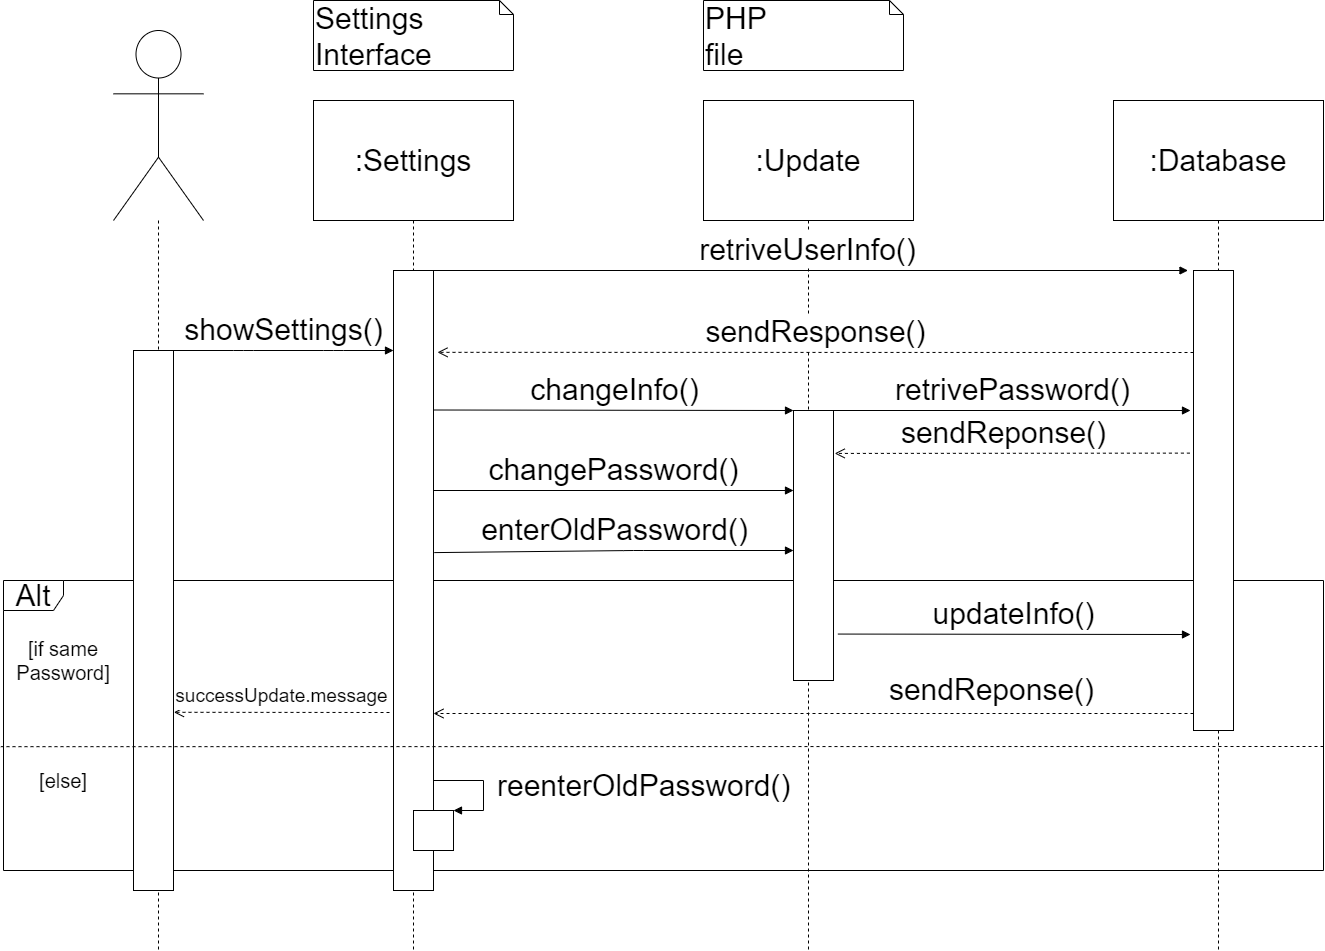

The diagram above was exported from draw.io. Its source (the exported page's mxGraphModel, read from the mxfile embedded in the PNG):
<mxGraphModel dx="2172" dy="431" grid="1" gridSize="10" guides="1" tooltips="1" connect="1" arrows="1" fold="1" page="1" pageScale="1" pageWidth="1390" pageHeight="980" math="0" shadow="0">
  <root>
    <mxCell id="0" />
    <mxCell id="1" parent="0" />
    <mxCell id="-hjgC2fwHh7JnLZEGiH2-23" value="Alt" style="shape=umlFrame;whiteSpace=wrap;html=1;fontSize=30;" parent="1" vertex="1">
      <mxGeometry x="-30" y="590" width="1320" height="290" as="geometry" />
    </mxCell>
    <mxCell id="-hjgC2fwHh7JnLZEGiH2-2" value="" style="shape=umlLifeline;participant=umlActor;perimeter=lifelinePerimeter;whiteSpace=wrap;html=1;container=1;collapsible=0;recursiveResize=0;verticalAlign=top;spacingTop=36;labelBackgroundColor=#ffffff;outlineConnect=0;size=190;" parent="1" vertex="1">
      <mxGeometry x="80" y="40" width="90" height="920" as="geometry" />
    </mxCell>
    <mxCell id="-hjgC2fwHh7JnLZEGiH2-7" value="" style="html=1;points=[];perimeter=orthogonalPerimeter;fontSize=30;" parent="-hjgC2fwHh7JnLZEGiH2-2" vertex="1">
      <mxGeometry x="20" y="320" width="40" height="540" as="geometry" />
    </mxCell>
    <mxCell id="-hjgC2fwHh7JnLZEGiH2-3" value="&lt;font style=&quot;font-size: 30px&quot;&gt;:Settings&lt;/font&gt;" style="shape=umlLifeline;perimeter=lifelinePerimeter;whiteSpace=wrap;html=1;container=1;collapsible=0;recursiveResize=0;outlineConnect=0;size=120;" parent="1" vertex="1">
      <mxGeometry x="280" y="110" width="200" height="850" as="geometry" />
    </mxCell>
    <mxCell id="-hjgC2fwHh7JnLZEGiH2-5" value="" style="html=1;points=[];perimeter=orthogonalPerimeter;fontSize=30;" parent="-hjgC2fwHh7JnLZEGiH2-3" vertex="1">
      <mxGeometry x="80" y="170" width="40" height="620" as="geometry" />
    </mxCell>
    <mxCell id="-hjgC2fwHh7JnLZEGiH2-19" value="changePassword()" style="html=1;verticalAlign=bottom;endArrow=block;fontSize=30;" parent="-hjgC2fwHh7JnLZEGiH2-3" target="-hjgC2fwHh7JnLZEGiH2-14" edge="1">
      <mxGeometry width="80" relative="1" as="geometry">
        <mxPoint x="120" y="390" as="sourcePoint" />
        <mxPoint x="200" y="410" as="targetPoint" />
      </mxGeometry>
    </mxCell>
    <mxCell id="-hjgC2fwHh7JnLZEGiH2-4" value="Settings Interface" style="shape=note;whiteSpace=wrap;html=1;size=14;verticalAlign=top;align=left;spacingTop=-6;fontSize=30;" parent="1" vertex="1">
      <mxGeometry x="280" y="10" width="200" height="70" as="geometry" />
    </mxCell>
    <mxCell id="-hjgC2fwHh7JnLZEGiH2-6" value="showSettings()" style="html=1;verticalAlign=bottom;startArrow=none;endArrow=block;startSize=8;fontSize=30;startFill=0;" parent="1" source="-hjgC2fwHh7JnLZEGiH2-7" target="-hjgC2fwHh7JnLZEGiH2-5" edge="1">
      <mxGeometry relative="1" as="geometry">
        <mxPoint x="190" y="290" as="sourcePoint" />
        <Array as="points">
          <mxPoint x="210" y="360" />
          <mxPoint x="300" y="360" />
        </Array>
      </mxGeometry>
    </mxCell>
    <mxCell id="-hjgC2fwHh7JnLZEGiH2-8" value=":Update" style="shape=umlLifeline;perimeter=lifelinePerimeter;whiteSpace=wrap;html=1;container=1;collapsible=0;recursiveResize=0;outlineConnect=0;fontSize=30;size=120;" parent="1" vertex="1">
      <mxGeometry x="670" y="110" width="210" height="850" as="geometry" />
    </mxCell>
    <mxCell id="-hjgC2fwHh7JnLZEGiH2-14" value="" style="html=1;points=[];perimeter=orthogonalPerimeter;fontSize=30;" parent="-hjgC2fwHh7JnLZEGiH2-8" vertex="1">
      <mxGeometry x="90" y="310" width="40" height="270" as="geometry" />
    </mxCell>
    <mxCell id="-hjgC2fwHh7JnLZEGiH2-9" value=":Database" style="shape=umlLifeline;perimeter=lifelinePerimeter;whiteSpace=wrap;html=1;container=1;collapsible=0;recursiveResize=0;outlineConnect=0;fontSize=30;size=120;" parent="1" vertex="1">
      <mxGeometry x="1080" y="110" width="210" height="850" as="geometry" />
    </mxCell>
    <mxCell id="-hjgC2fwHh7JnLZEGiH2-10" value="" style="html=1;points=[];perimeter=orthogonalPerimeter;fontSize=30;" parent="-hjgC2fwHh7JnLZEGiH2-9" vertex="1">
      <mxGeometry x="80" y="170" width="40" height="460" as="geometry" />
    </mxCell>
    <mxCell id="-hjgC2fwHh7JnLZEGiH2-11" value="retriveUserInfo()" style="html=1;verticalAlign=bottom;endArrow=block;fontSize=30;" parent="1" edge="1">
      <mxGeometry x="0.2847" y="-110" relative="1" as="geometry">
        <mxPoint x="395.5" y="280" as="sourcePoint" />
        <mxPoint x="1154.5" y="280" as="targetPoint" />
        <Array as="points">
          <mxPoint x="875.5" y="280" />
        </Array>
        <mxPoint x="-110" y="-110" as="offset" />
      </mxGeometry>
    </mxCell>
    <mxCell id="-hjgC2fwHh7JnLZEGiH2-12" value="sendResponse()" style="html=1;verticalAlign=bottom;endArrow=open;dashed=1;endSize=8;fontSize=30;entryX=1.1;entryY=0.132;entryDx=0;entryDy=0;entryPerimeter=0;" parent="1" target="-hjgC2fwHh7JnLZEGiH2-5" edge="1">
      <mxGeometry relative="1" as="geometry">
        <mxPoint x="1110" y="356" as="targetPoint" />
        <mxPoint x="1160" y="362" as="sourcePoint" />
      </mxGeometry>
    </mxCell>
    <mxCell id="-hjgC2fwHh7JnLZEGiH2-15" value="changeInfo()" style="html=1;verticalAlign=bottom;endArrow=block;entryX=0;entryY=0;fontSize=30;exitX=1.02;exitY=0.225;exitDx=0;exitDy=0;exitPerimeter=0;" parent="1" source="-hjgC2fwHh7JnLZEGiH2-5" target="-hjgC2fwHh7JnLZEGiH2-14" edge="1">
      <mxGeometry relative="1" as="geometry">
        <mxPoint x="700" y="420" as="sourcePoint" />
      </mxGeometry>
    </mxCell>
    <mxCell id="-hjgC2fwHh7JnLZEGiH2-16" value="&lt;font style=&quot;font-size: 19px&quot;&gt;successUpdate.message&lt;/font&gt;" style="html=1;verticalAlign=bottom;endArrow=open;dashed=1;endSize=8;fontSize=30;entryX=1.01;entryY=0.67;entryDx=0;entryDy=0;entryPerimeter=0;" parent="1" target="-hjgC2fwHh7JnLZEGiH2-7" edge="1">
      <mxGeometry relative="1" as="geometry">
        <mxPoint x="700" y="496" as="targetPoint" />
        <mxPoint x="356" y="722" as="sourcePoint" />
        <Array as="points" />
      </mxGeometry>
    </mxCell>
    <mxCell id="-hjgC2fwHh7JnLZEGiH2-18" value="sendReponse()" style="html=1;verticalAlign=bottom;endArrow=open;dashed=1;endSize=8;fontSize=30;" parent="1" source="-hjgC2fwHh7JnLZEGiH2-10" edge="1">
      <mxGeometry x="-0.4695" y="-3" relative="1" as="geometry">
        <mxPoint x="760" y="723" as="sourcePoint" />
        <mxPoint x="400" y="723" as="targetPoint" />
        <Array as="points" />
        <mxPoint as="offset" />
      </mxGeometry>
    </mxCell>
    <mxCell id="-hjgC2fwHh7JnLZEGiH2-20" value="enterOldPassword()" style="html=1;verticalAlign=bottom;endArrow=block;fontSize=30;exitX=1.02;exitY=0.455;exitDx=0;exitDy=0;exitPerimeter=0;" parent="1" source="-hjgC2fwHh7JnLZEGiH2-5" target="-hjgC2fwHh7JnLZEGiH2-14" edge="1">
      <mxGeometry width="80" relative="1" as="geometry">
        <mxPoint x="410" y="530" as="sourcePoint" />
        <mxPoint x="766" y="530.5799999999999" as="targetPoint" />
        <Array as="points">
          <mxPoint x="600" y="560" />
        </Array>
      </mxGeometry>
    </mxCell>
    <mxCell id="-hjgC2fwHh7JnLZEGiH2-21" value="updateInfo()" style="html=1;verticalAlign=bottom;endArrow=block;fontSize=30;exitX=1.11;exitY=0.828;exitDx=0;exitDy=0;exitPerimeter=0;" parent="1" source="-hjgC2fwHh7JnLZEGiH2-14" edge="1">
      <mxGeometry width="80" relative="1" as="geometry">
        <mxPoint x="800" y="660" as="sourcePoint" />
        <mxPoint x="1157" y="644" as="targetPoint" />
        <Array as="points" />
      </mxGeometry>
    </mxCell>
    <mxCell id="-hjgC2fwHh7JnLZEGiH2-22" value="retrivePassword()" style="html=1;verticalAlign=bottom;endArrow=block;fontSize=30;" parent="1" edge="1">
      <mxGeometry width="80" relative="1" as="geometry">
        <mxPoint x="800" y="420" as="sourcePoint" />
        <mxPoint x="1157" y="420" as="targetPoint" />
        <Array as="points" />
      </mxGeometry>
    </mxCell>
    <mxCell id="-hjgC2fwHh7JnLZEGiH2-24" value="" style="html=1;verticalAlign=bottom;endArrow=none;dashed=1;endSize=8;fontSize=30;endFill=0;entryX=-0.002;entryY=0.573;entryDx=0;entryDy=0;entryPerimeter=0;" parent="1" target="-hjgC2fwHh7JnLZEGiH2-23" edge="1">
      <mxGeometry relative="1" as="geometry">
        <mxPoint x="1290" y="756" as="sourcePoint" />
        <mxPoint x="220" y="760" as="targetPoint" />
      </mxGeometry>
    </mxCell>
    <mxCell id="-hjgC2fwHh7JnLZEGiH2-25" value="[if same&lt;br style=&quot;font-size: 20px;&quot;&gt;Password]" style="text;html=1;strokeColor=none;fillColor=none;align=center;verticalAlign=middle;whiteSpace=wrap;rounded=0;fontSize=20;" parent="1" vertex="1">
      <mxGeometry x="10" y="660" width="40" height="20" as="geometry" />
    </mxCell>
    <mxCell id="-hjgC2fwHh7JnLZEGiH2-30" value="[else]" style="text;html=1;strokeColor=none;fillColor=none;align=center;verticalAlign=middle;whiteSpace=wrap;rounded=0;fontSize=20;" parent="1" vertex="1">
      <mxGeometry x="10" y="780" width="40" height="20" as="geometry" />
    </mxCell>
    <mxCell id="-hjgC2fwHh7JnLZEGiH2-33" value="" style="html=1;points=[];perimeter=orthogonalPerimeter;fontSize=20;" parent="1" vertex="1">
      <mxGeometry x="380" y="820" width="40" height="40" as="geometry" />
    </mxCell>
    <mxCell id="-hjgC2fwHh7JnLZEGiH2-34" value="&lt;font style=&quot;font-size: 30px&quot;&gt;reenterOldPassword()&lt;/font&gt;" style="edgeStyle=orthogonalEdgeStyle;html=1;align=left;spacingLeft=2;endArrow=block;rounded=0;entryX=1;entryY=0;fontSize=20;" parent="1" target="-hjgC2fwHh7JnLZEGiH2-33" edge="1">
      <mxGeometry y="10" relative="1" as="geometry">
        <mxPoint x="400" y="790" as="sourcePoint" />
        <Array as="points">
          <mxPoint x="450" y="790" />
          <mxPoint x="450" y="820" />
        </Array>
        <mxPoint as="offset" />
      </mxGeometry>
    </mxCell>
    <mxCell id="-hjgC2fwHh7JnLZEGiH2-35" value="sendReponse()" style="html=1;verticalAlign=bottom;endArrow=open;dashed=1;endSize=8;fontSize=30;exitX=-0.09;exitY=0.397;exitDx=0;exitDy=0;exitPerimeter=0;entryX=1.03;entryY=0.159;entryDx=0;entryDy=0;entryPerimeter=0;" parent="1" source="-hjgC2fwHh7JnLZEGiH2-10" target="-hjgC2fwHh7JnLZEGiH2-14" edge="1">
      <mxGeometry x="0.0496" relative="1" as="geometry">
        <mxPoint x="1170" y="733" as="sourcePoint" />
        <mxPoint x="410" y="733" as="targetPoint" />
        <Array as="points" />
        <mxPoint as="offset" />
      </mxGeometry>
    </mxCell>
    <mxCell id="-hjgC2fwHh7JnLZEGiH2-36" value="PHP&lt;br&gt;file" style="shape=note;whiteSpace=wrap;html=1;size=14;verticalAlign=top;align=left;spacingTop=-6;fontSize=30;" parent="1" vertex="1">
      <mxGeometry x="670" y="10" width="200" height="70" as="geometry" />
    </mxCell>
  </root>
</mxGraphModel>